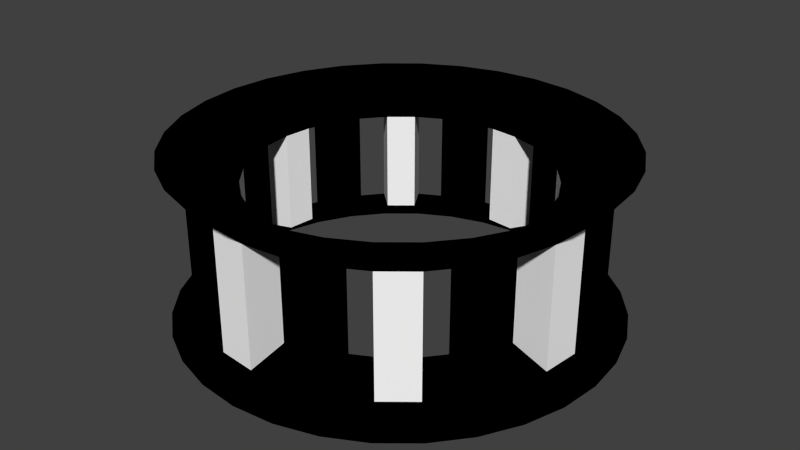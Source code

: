 # Source: m_13_a.blend  (saved by Blender 2.76.0; exported with 4.5.12 LTS)
import bpy
from mathutils import Matrix  # noqa: F401  (used for matrix-valued properties, if any)

bpy.ops.wm.read_factory_settings(use_empty=True)
scene = bpy.context.scene
scene.name = 'Scene'

# ---- collections
col_collection_1 = bpy.data.collections.new('Collection 1'); scene.collection.children.link(col_collection_1)

# ---- materials (node trees are filled in below, after node groups)
mat_x = bpy.data.materials.new('Матеріал')
mat_x.alpha_threshold = 0.0
mat_x.use_transparent_shadow = False
mat_x.diffuse_color = (1.0, 1.0, 1.0, 1.0)
mat_x.roughness = 0.5
mat_001 = bpy.data.materials.new('Матеріал.001')
mat_001.alpha_threshold = 0.0
mat_001.use_transparent_shadow = False
mat_001.diffuse_color = (0.0, 0.0, 0.0, 1.0)
mat_001.roughness = 0.5

# ---- material node trees

# ---- world
world_world = bpy.data.worlds.new('World'); scene.world = world_world
world_world.color = (0.05088, 0.05088, 0.05088)
world_world.use_sun_shadow = False
world_world.sun_shadow_jitter_overblur = 0.0
world_world.cycles.sampling_method = 'MANUAL'
world_world.cycles.sample_map_resolution = 256

# ---- meshes
me_x = bpy.data.meshes.new('Коло')
me_x.from_pydata([(0.0, 2.6, -1.0), (-0.5072, 2.55, -1.0), (-0.995, 2.402, -1.0), (-1.444, 2.162, -1.0), (-1.838, 1.838, -1.0), (-2.162, 1.444, -1.0), (-2.402, 0.995, -1.0), (-2.55, 0.5072, -1.0), (-2.6, 1.963e-07, -1.0), (-2.55, -0.5072, -1.0), (-2.402, -0.995, -1.0), (-2.162, -1.444, -1.0), (-1.838, -1.838, -1.0), (-1.444, -2.162, -1.0), (-0.995, -2.402, -1.0), (-0.5072, -2.55, -1.0), (8.472e-07, -2.6, -1.0), (0.5072, -2.55, -1.0), (0.995, -2.402, -1.0), (1.444, -2.162, -1.0), (1.838, -1.838, -1.0), (2.162, -1.444, -1.0), (2.402, -0.995, -1.0), (2.55, -0.5072, -1.0), (2.6, 2.511e-06, -1.0), (2.55, 0.5072, -1.0), (2.402, 0.995, -1.0), (2.162, 1.444, -1.0), (1.838, 1.838, -1.0), (1.444, 2.162, -1.0), (0.995, 2.402, -1.0), (0.5072, 2.55, -1.0), (-3.565e-08, 2.3, -1.0), (-0.4487, 2.256, -1.0), (-0.8801, 2.125, -1.0), (-1.278, 1.912, -1.0), (-1.626, 1.626, -1.0), (-1.912, 1.278, -1.0), (-2.125, 0.8801, -1.0), (-2.256, 0.4487, -1.0), (-2.3, 2.592e-07, -1.0), (-2.256, -0.4487, -1.0), (-2.125, -0.8801, -1.0), (-1.912, -1.278, -1.0), (-1.626, -1.626, -1.0), (-1.278, -1.912, -1.0), (-0.8801, -2.125, -1.0), (-0.4487, -2.256, -1.0), (7.137e-07, -2.3, -1.0), (0.4487, -2.256, -1.0), (0.8801, -2.125, -1.0), (1.278, -1.912, -1.0), (1.626, -1.626, -1.0), (1.912, -1.278, -1.0), (2.125, -0.8801, -1.0), (2.256, -0.4487, -1.0), (2.3, 2.306e-06, -1.0), (2.256, 0.4487, -1.0), (2.125, 0.8801, -1.0), (1.912, 1.278, -1.0), (1.626, 1.626, -1.0), (1.278, 1.912, -1.0), (0.8801, 2.125, -1.0), (0.4487, 2.256, -1.0), (-3.24e-08, 2.328, -0.7162), (-0.4541, 2.283, -0.7162), (-0.8908, 2.15, -0.7162), (-1.293, 1.935, -0.7162), (-1.646, 1.646, -0.7162), (-1.935, 1.293, -0.7162), (-2.15, 0.8908, -0.7162), (-2.283, 0.4541, -0.7162), (-2.328, 2.531e-07, -0.7162), (-2.283, -0.4541, -0.7162), (-2.15, -0.8908, -0.7162), (-1.935, -1.293, -0.7162), (-1.646, -1.646, -0.7162), (-1.293, -1.935, -0.7162), (-0.8908, -2.15, -0.7162), (-0.4541, -2.283, -0.7162), (7.26e-07, -2.328, -0.7162), (0.4541, -2.283, -0.7162), (0.8908, -2.15, -0.7162), (1.293, -1.935, -0.7162), (1.646, -1.646, -0.7162), (1.935, -1.293, -0.7162), (2.15, -0.8908, -0.7162), (2.283, -0.4541, -0.7162), (2.328, 2.325e-06, -0.7162), (2.283, 0.4541, -0.7162), (2.15, 0.8908, -0.7162), (1.935, 1.293, -0.7162), (1.646, 1.646, -0.7162), (1.293, 1.935, -0.7162), (0.8908, 2.15, -0.7162), (0.4541, 2.283, -0.7162), (-1.11e-07, 1.739, -0.6048), (-0.3392, 1.705, -0.6048), (-0.6654, 1.606, -0.6048), (-0.966, 1.446, -0.6048), (-1.229, 1.229, -0.6048), (-1.446, 0.966, -0.6048), (-1.606, 0.6654, -0.6048), (-1.705, 0.3392, -0.6048), (-1.739, 3.862e-07, -0.6048), (-1.705, -0.3392, -0.6048), (-1.606, -0.6654, -0.6048), (-1.446, -0.966, -0.6048), (-1.229, -1.229, -0.6048), (-0.966, -1.446, -0.6048), (-0.6654, -1.606, -0.6048), (-0.3392, -1.705, -0.6048), (4.556e-07, -1.739, -0.6048), (0.3392, -1.705, -0.6048), (0.6654, -1.606, -0.6048), (0.966, -1.446, -0.6048), (1.23, -1.229, -0.6048), (1.446, -0.966, -0.6048), (1.606, -0.6654, -0.6048), (1.705, -0.3392, -0.6048), (1.739, 1.934e-06, -0.6048), (1.705, 0.3392, -0.6048), (1.606, 0.6654, -0.6048), (1.446, 0.966, -0.6048), (1.229, 1.23, -0.6048), (0.966, 1.446, -0.6048), (0.6654, 1.606, -0.6048), (0.3392, 1.705, -0.6048), (-3.24e-08, 2.328, 0.7162), (-0.4541, 2.283, 0.7162), (-0.8908, 2.15, 0.7162), (-1.293, 1.935, 0.7162), (-1.646, 1.646, 0.7162), (-1.935, 1.293, 0.7162), (-2.15, 0.8908, 0.7162), (-2.283, 0.4541, 0.7162), (-2.328, 2.531e-07, 0.7162), (-2.283, -0.4541, 0.7162), (-2.15, -0.8908, 0.7162), (-1.935, -1.293, 0.7162), (-1.646, -1.646, 0.7162), (-1.293, -1.935, 0.7162), (-0.8908, -2.15, 0.7162), (-0.4541, -2.283, 0.7162), (7.26e-07, -2.328, 0.7162), (0.4541, -2.283, 0.7162), (0.8908, -2.15, 0.7162), (1.293, -1.935, 0.7162), (1.646, -1.646, 0.7162), (1.935, -1.293, 0.7162), (2.15, -0.8908, 0.7162), (2.283, -0.4541, 0.7162), (2.328, 2.325e-06, 0.7162), (2.283, 0.4541, 0.7162), (2.15, 0.8908, 0.7162), (1.935, 1.293, 0.7162), (1.646, 1.646, 0.7162), (1.293, 1.935, 0.7162), (0.8908, 2.15, 0.7162), (0.4541, 2.283, 0.7162), (-1.11e-07, 1.739, 0.6048), (-0.3392, 1.705, 0.6048), (-0.6654, 1.606, 0.6048), (-0.966, 1.446, 0.6048), (-1.229, 1.229, 0.6048), (-1.446, 0.966, 0.6048), (-1.606, 0.6654, 0.6048), (-1.705, 0.3392, 0.6048), (-1.739, 3.862e-07, 0.6048), (-1.705, -0.3392, 0.6048), (-1.606, -0.6654, 0.6048), (-1.446, -0.966, 0.6048), (-1.229, -1.229, 0.6048), (-0.966, -1.446, 0.6048), (-0.6654, -1.606, 0.6048), (-0.3392, -1.705, 0.6048), (4.556e-07, -1.739, 0.6048), (0.3392, -1.705, 0.6048), (0.6654, -1.606, 0.6048), (0.966, -1.446, 0.6048), (1.23, -1.229, 0.6048), (1.446, -0.966, 0.6048), (1.606, -0.6654, 0.6048), (1.705, -0.3392, 0.6048), (1.739, 1.934e-06, 0.6048), (1.705, 0.3392, 0.6048), (1.606, 0.6654, 0.6048), (1.446, 0.966, 0.6048), (1.229, 1.23, 0.6048), (0.966, 1.446, 0.6048), (0.6654, 1.606, 0.6048), (0.3392, 1.705, 0.6048), (0.0, 2.6, 1.0), (-0.5072, 2.55, 1.0), (-0.995, 2.402, 1.0), (-1.444, 2.162, 1.0), (-1.838, 1.838, 1.0), (-2.162, 1.444, 1.0), (-2.402, 0.995, 1.0), (-2.55, 0.5072, 1.0), (-2.6, 1.963e-07, 1.0), (-2.55, -0.5072, 1.0), (-2.402, -0.995, 1.0), (-2.162, -1.444, 1.0), (-1.838, -1.838, 1.0), (-1.444, -2.162, 1.0), (-0.995, -2.402, 1.0), (-0.5072, -2.55, 1.0), (8.472e-07, -2.6, 1.0), (0.5072, -2.55, 1.0), (0.995, -2.402, 1.0), (1.444, -2.162, 1.0), (1.838, -1.838, 1.0), (2.162, -1.444, 1.0), (2.402, -0.995, 1.0), (2.55, -0.5072, 1.0), (2.6, 2.511e-06, 1.0), (2.55, 0.5072, 1.0), (2.402, 0.995, 1.0), (2.162, 1.444, 1.0), (1.838, 1.838, 1.0), (1.444, 2.162, 1.0), (0.995, 2.402, 1.0), (0.5072, 2.55, 1.0), (-3.565e-08, 2.3, 1.0), (-0.4487, 2.256, 1.0), (-0.8801, 2.125, 1.0), (-1.278, 1.912, 1.0), (-1.626, 1.626, 1.0), (-1.912, 1.278, 1.0), (-2.125, 0.8801, 1.0), (-2.256, 0.4487, 1.0), (-2.3, 2.592e-07, 1.0), (-2.256, -0.4487, 1.0), (-2.125, -0.8801, 1.0), (-1.912, -1.278, 1.0), (-1.626, -1.626, 1.0), (-1.278, -1.912, 1.0), (-0.8801, -2.125, 1.0), (-0.4487, -2.256, 1.0), (7.137e-07, -2.3, 1.0), (0.4487, -2.256, 1.0), (0.8801, -2.125, 1.0), (1.278, -1.912, 1.0), (1.626, -1.626, 1.0), (1.912, -1.278, 1.0), (2.125, -0.8801, 1.0), (2.256, -0.4487, 1.0), (2.3, 2.306e-06, 1.0), (2.256, 0.4487, 1.0), (2.125, 0.8801, 1.0), (1.912, 1.278, 1.0), (1.626, 1.626, 1.0), (1.278, 1.912, 1.0), (0.8801, 2.125, 1.0), (0.4487, 2.256, 1.0)], [], [(26, 25, 57), (12, 44, 45), (27, 26, 58), (13, 45, 46), (0, 32, 33), (28, 27, 59), (14, 46, 47), (1, 33, 34), (29, 28, 60), (15, 47, 48), (2, 34, 35), (30, 29, 61), (16, 48, 49), (3, 35, 36), (31, 30, 62), (17, 49, 50), (5, 4, 36), (31, 63, 32), (18, 50, 51), (5, 37, 38), (19, 51, 52), (6, 38, 39), (20, 52, 53), (8, 7, 39), (21, 53, 54), (8, 40, 41), (23, 22, 54), (10, 9, 41), (24, 23, 55), (10, 42, 43), (25, 24, 56), (11, 43, 44), (138, 137, 73), (163, 164, 100), (189, 190, 126), (136, 135, 71), (161, 162, 98), (187, 188, 124), (134, 133, 69), (128, 159, 95), (185, 186, 122), (132, 131, 67), (158, 157, 93), (183, 184, 120), (130, 129, 65), (156, 155, 91), (181, 182, 118), (154, 153, 89), (179, 180, 116), (81, 80, 16), (107, 108, 44), (82, 81, 17), (44, 108, 109), (83, 82, 18), (109, 110, 46), (84, 83, 19), (46, 110, 111), (85, 84, 20), (47, 111, 112), (22, 86, 85), (48, 112, 113), (87, 86, 22), (113, 114, 50), (88, 87, 23), (50, 114, 115), (25, 89, 88), (115, 116, 52), (90, 89, 25), (116, 117, 53), (91, 90, 26), (1, 65, 64), (117, 118, 54), (28, 92, 91), (2, 66, 65), (118, 119, 55), (93, 92, 28), (3, 67, 66), (119, 120, 56), (30, 94, 93), (68, 67, 3), (120, 121, 57), (31, 95, 94), (69, 68, 4), (121, 122, 58), (0, 64, 95), (70, 69, 5), (122, 123, 59), (96, 97, 33), (71, 70, 6), (123, 124, 60), (97, 98, 34), (8, 72, 71), (124, 125, 61), (98, 99, 35), (73, 72, 8), (61, 125, 126), (99, 100, 36), (74, 73, 9), (126, 127, 63), (100, 101, 37), (75, 74, 10), (63, 127, 96), (37, 101, 102), (76, 75, 11), (38, 102, 103), (13, 77, 76), (39, 103, 104), (78, 77, 13), (40, 104, 105), (15, 79, 78), (105, 106, 42), (80, 79, 15), (42, 106, 107), (252, 253, 189), (136, 200, 199), (225, 226, 162), (187, 251, 252), (135, 199, 198), (160, 224, 225), (186, 250, 251), (198, 197, 133), (192, 223, 159), (249, 250, 186), (197, 196, 132), (223, 222, 158), (248, 249, 185), (132, 196, 195), (222, 221, 157), (247, 248, 184), (131, 195, 194), (221, 220, 156), (246, 247, 183), (194, 193, 129), (220, 219, 155), (181, 245, 246), (193, 192, 128), (219, 218, 154), (244, 245, 181), (218, 217, 153), (243, 244, 180), (217, 216, 152), (242, 243, 179), (152, 216, 215), (241, 242, 178), (151, 215, 214), (191, 160, 96), (165, 166, 102), (140, 139, 75), (167, 168, 104), (142, 141, 77), (169, 170, 106), (144, 143, 79), (171, 172, 108), (146, 145, 81), (173, 174, 110), (148, 147, 83), (175, 176, 112), (150, 149, 85), (177, 178, 114), (152, 151, 87), (218, 250, 249), (237, 236, 204), (219, 251, 250), (206, 238, 237), (193, 225, 224), (220, 252, 251), (239, 238, 206), (226, 225, 193), (253, 252, 220), (240, 239, 207), (227, 226, 194), (254, 253, 221), (241, 240, 208), (228, 227, 195), (223, 255, 254), (210, 242, 241), (197, 229, 228), (224, 255, 223), (243, 242, 210), (230, 229, 197), (244, 243, 211), (231, 230, 198), (245, 244, 212), (232, 231, 199), (246, 245, 213), (233, 232, 200), (215, 247, 246), (202, 234, 233), (216, 248, 247), (235, 234, 202), (217, 249, 248), (236, 235, 203), (226, 227, 163), (201, 200, 136), (253, 254, 190), (163, 227, 228), (202, 201, 137), (190, 254, 255), (228, 229, 165), (139, 203, 202), (255, 224, 160), (229, 230, 166), (140, 204, 203), (230, 231, 167), (141, 205, 204), (231, 232, 168), (142, 206, 205), (168, 232, 233), (207, 206, 142), (233, 234, 170), (144, 208, 207), (234, 235, 171), (209, 208, 144), (235, 236, 172), (146, 210, 209), (236, 237, 173), (147, 211, 210), (173, 237, 238), (148, 212, 211), (174, 238, 239), (149, 213, 212), (239, 240, 176), (214, 213, 149), (240, 241, 177), (173, 109, 77), (175, 111, 79), (177, 113, 81), (83, 147, 179), (85, 149, 181), (87, 151, 183), (121, 89, 153), (91, 155, 187), (93, 157, 189), (159, 191, 127), (65, 129, 161), (67, 131, 163), (165, 101, 69), (167, 103, 71), (169, 105, 73), (171, 107, 75), (76, 108, 172), (78, 110, 174), (80, 112, 176), (82, 114, 178), (180, 148, 84), (182, 150, 86), (120, 184, 152), (122, 186, 154), (124, 188, 156), (94, 126, 190), (128, 64, 96), (162, 130, 66), (132, 68, 100), (70, 102, 166), (72, 104, 168), (138, 74, 106), (74, 75, 107), (76, 77, 109), (79, 111, 110), (81, 113, 112), (83, 115, 114), (85, 117, 116), (87, 119, 118), (89, 121, 120), (91, 123, 122), (92, 93, 125), (95, 127, 126), (65, 97, 96), (67, 99, 98), (68, 69, 101), (70, 71, 103), (72, 73, 105), (136, 168, 169), (134, 166, 167), (132, 164, 165), (162, 163, 131), (160, 161, 129), (190, 191, 159), (156, 188, 189), (186, 187, 155), (184, 185, 153), (182, 183, 151), (180, 181, 149), (178, 179, 147), (144, 176, 177), (174, 175, 143), (172, 173, 141), (138, 170, 171), (58, 26, 57), (13, 12, 45), (59, 27, 58), (14, 13, 46), (1, 0, 33), (60, 28, 59), (15, 14, 47), (2, 1, 34), (61, 29, 60), (16, 15, 48), (3, 2, 35), (62, 30, 61), (17, 16, 49), (4, 3, 36), (63, 31, 62), (18, 17, 50), (37, 5, 36), (0, 31, 32), (19, 18, 51), (6, 5, 38), (20, 19, 52), (7, 6, 39), (21, 20, 53), (40, 8, 39), (22, 21, 54), (9, 8, 41), (55, 23, 54), (42, 10, 41), (56, 24, 55), (11, 10, 43), (57, 25, 56), (12, 11, 44), (74, 138, 73), (99, 163, 100), (125, 189, 126), (72, 136, 71), (97, 161, 98), (123, 187, 124), (70, 134, 69), (64, 128, 95), (121, 185, 122), (68, 132, 67), (94, 158, 93), (119, 183, 120), (66, 130, 65), (92, 156, 91), (117, 181, 118), (90, 154, 89), (115, 179, 116), (17, 81, 16), (43, 107, 44), (18, 82, 17), (45, 44, 109), (19, 83, 18), (45, 109, 46), (20, 84, 19), (47, 46, 111), (21, 85, 20), (48, 47, 112), (21, 22, 85), (49, 48, 113), (23, 87, 22), (49, 113, 50), (24, 88, 23), (51, 50, 115), (24, 25, 88), (51, 115, 52), (26, 90, 25), (52, 116, 53), (27, 91, 26), (0, 1, 64), (53, 117, 54), (27, 28, 91), (1, 2, 65), (54, 118, 55), (29, 93, 28), (2, 3, 66), (55, 119, 56), (29, 30, 93), (4, 68, 3), (56, 120, 57), (30, 31, 94), (5, 69, 4), (57, 121, 58), (31, 0, 95), (6, 70, 5), (58, 122, 59), (32, 96, 33), (7, 71, 6), (59, 123, 60), (33, 97, 34), (7, 8, 71), (60, 124, 61), (34, 98, 35), (9, 73, 8), (62, 61, 126), (35, 99, 36), (10, 74, 9), (62, 126, 63), (36, 100, 37), (11, 75, 10), (32, 63, 96), (38, 37, 102), (12, 76, 11), (39, 38, 103), (12, 13, 76), (40, 39, 104), (14, 78, 13), (41, 40, 105), (14, 15, 78), (41, 105, 42), (16, 80, 15), (43, 42, 107), (188, 252, 189), (135, 136, 199), (161, 225, 162), (188, 187, 252), (134, 135, 198), (161, 160, 225), (187, 186, 251), (134, 198, 133), (128, 192, 159), (185, 249, 186), (133, 197, 132), (159, 223, 158), (184, 248, 185), (131, 132, 195), (158, 222, 157), (183, 247, 184), (130, 131, 194), (157, 221, 156), (182, 246, 183), (130, 194, 129), (156, 220, 155), (182, 181, 246), (129, 193, 128), (155, 219, 154), (180, 244, 181), (154, 218, 153), (179, 243, 180), (153, 217, 152), (178, 242, 179), (151, 152, 215), (177, 241, 178), (150, 151, 214), (127, 191, 96), (101, 165, 102), (76, 140, 75), (103, 167, 104), (78, 142, 77), (105, 169, 106), (80, 144, 79), (107, 171, 108), (82, 146, 81), (109, 173, 110), (84, 148, 83), (111, 175, 112), (86, 150, 85), (113, 177, 114), (88, 152, 87), (217, 218, 249), (205, 237, 204), (218, 219, 250), (205, 206, 237), (192, 193, 224), (219, 220, 251), (207, 239, 206), (194, 226, 193), (221, 253, 220), (208, 240, 207), (195, 227, 194), (222, 254, 221), (209, 241, 208), (196, 228, 195), (222, 223, 254), (209, 210, 241), (196, 197, 228), (192, 224, 223), (211, 243, 210), (198, 230, 197), (212, 244, 211), (199, 231, 198), (213, 245, 212), (200, 232, 199), (214, 246, 213), (201, 233, 200), (214, 215, 246), (201, 202, 233), (215, 216, 247), (203, 235, 202), (216, 217, 248), (204, 236, 203), (162, 226, 163), (137, 201, 136), (189, 253, 190), (164, 163, 228), (138, 202, 137), (191, 190, 255), (164, 228, 165), (138, 139, 202), (191, 255, 160), (165, 229, 166), (139, 140, 203), (166, 230, 167), (140, 141, 204), (167, 231, 168), (141, 142, 205), (169, 168, 233), (143, 207, 142), (169, 233, 170), (143, 144, 207), (170, 234, 171), (145, 209, 144), (171, 235, 172), (145, 146, 209), (172, 236, 173), (146, 147, 210), (174, 173, 238), (147, 148, 211), (175, 174, 239), (148, 149, 212), (175, 239, 176), (150, 214, 149), (176, 240, 177), (141, 173, 77), (143, 175, 79), (145, 177, 81), (115, 83, 179), (117, 85, 181), (119, 87, 183), (185, 121, 153), (123, 91, 187), (125, 93, 189), (95, 159, 127), (97, 65, 161), (99, 67, 163), (133, 165, 69), (135, 167, 71), (137, 169, 73), (139, 171, 75), (140, 76, 172), (142, 78, 174), (144, 80, 176), (146, 82, 178), (116, 180, 84), (118, 182, 86), (88, 120, 152), (90, 122, 154), (92, 124, 156), (158, 94, 190), (160, 128, 96), (98, 162, 66), (164, 132, 100), (134, 70, 166), (136, 72, 168), (170, 138, 106), (106, 74, 107), (108, 76, 109), (78, 79, 110), (80, 81, 112), (82, 83, 114), (84, 85, 116), (86, 87, 118), (88, 89, 120), (90, 91, 122), (124, 92, 125), (94, 95, 126), (64, 65, 96), (66, 67, 98), (100, 68, 101), (102, 70, 103), (104, 72, 105), (137, 136, 169), (135, 134, 167), (133, 132, 165), (130, 162, 131), (128, 160, 129), (158, 190, 159), (157, 156, 189), (154, 186, 155), (152, 184, 153), (150, 182, 151), (148, 180, 149), (146, 178, 147), (145, 144, 177), (142, 174, 143), (140, 172, 141), (139, 138, 171)])
me_x.polygons.foreach_set('material_index', [1, 1, 1, 1, 1, 1, 1, 1, 1, 1, 1, 1, 1, 1, 1, 1, 1, 1, 1, 1, 1, 1, 1, 1, 1, 1, 1, 1, 1, 1, 1, 1, 1, 0, 1, 0, 1, 0, 1, 0, 1, 0, 1, 0, 1, 0, 1, 1, 0, 1, 1, 1, 1, 1, 1, 1, 1, 1, 1, 1, 1, 1, 1, 1, 1, 1, 1, 1, 1, 1, 1, 1, 1, 1, 1, 1, 1, 1, 1, 1, 1, 1, 1, 1, 1, 1, 1, 1, 1, 1, 1, 1, 1, 1, 1, 1, 1, 1, 1, 1, 1, 1, 1, 1, 1, 1, 1, 1, 1, 1, 1, 1, 1, 1, 1, 1, 1, 1, 1, 1, 1, 1, 1, 1, 1, 1, 1, 1, 1, 1, 1, 1, 1, 1, 1, 1, 1, 1, 1, 1, 1, 1, 1, 1, 1, 0, 1, 0, 0, 1, 1, 0, 0, 1, 1, 0, 0, 1, 1, 0, 1, 1, 1, 1, 1, 1, 1, 1, 1, 1, 1, 1, 1, 1, 1, 1, 1, 1, 1, 1, 1, 1, 1, 1, 1, 1, 1, 1, 1, 1, 1, 1, 1, 1, 1, 1, 1, 1, 1, 1, 1, 1, 1, 1, 1, 1, 1, 1, 1, 1, 1, 1, 1, 1, 1, 1, 1, 1, 1, 1, 1, 1, 1, 1, 1, 0, 1, 0, 1, 0, 1, 0, 1, 0, 1, 0, 1, 0, 1, 0, 0, 1, 0, 1, 0, 1, 0, 1, 0, 1, 0, 1, 0, 1, 0, 1, 1, 1, 1, 1, 1, 1, 1, 1, 1, 1, 1, 1, 1, 1, 1, 1, 1, 1, 1, 1, 1, 1, 1, 1, 1, 1, 1, 1, 1, 1, 1, 1, 1, 1, 1, 1, 1, 1, 1, 1, 1, 1, 1, 1, 1, 1, 1, 1, 1, 1, 1, 1, 1, 1, 1, 1, 1, 1, 1, 1, 1, 1, 1, 1, 1, 0, 1, 0, 1, 0, 1, 0, 1, 0, 1, 0, 1, 0, 1, 1, 0, 1, 1, 1, 1, 1, 1, 1, 1, 1, 1, 1, 1, 1, 1, 1, 1, 1, 1, 1, 1, 1, 1, 1, 1, 1, 1, 1, 1, 1, 1, 1, 1, 1, 1, 1, 1, 1, 1, 1, 1, 1, 1, 1, 1, 1, 1, 1, 1, 1, 1, 1, 1, 1, 1, 1, 1, 1, 1, 1, 1, 1, 1, 1, 1, 1, 1, 1, 1, 1, 1, 1, 1, 1, 1, 1, 1, 1, 1, 1, 1, 1, 1, 1, 1, 1, 1, 1, 1, 1, 1, 1, 1, 1, 1, 1, 1, 0, 1, 0, 0, 1, 1, 0, 0, 1, 1, 0, 0, 1, 1, 0, 1, 1, 1, 1, 1, 1, 1, 1, 1, 1, 1, 1, 1, 1, 1, 1, 1, 1, 1, 1, 1, 1, 1, 1, 1, 1, 1, 1, 1, 1, 1, 1, 1, 1, 1, 1, 1, 1, 1, 1, 1, 1, 1, 1, 1, 1, 1, 1, 1, 1, 1, 1, 1, 1, 1, 1, 1, 1, 1, 1, 1, 1, 1, 1, 1, 0, 1, 0, 1, 0, 1, 0, 1, 0, 1, 0, 1, 0, 1, 0, 0, 1, 0, 1, 0, 1, 0, 1, 0, 1, 0, 1, 0, 1, 0, 1, 1, 1, 1, 1, 1, 1, 1, 1, 1, 1, 1, 1, 1, 1, 1, 1, 1, 1, 1, 1, 1, 1, 1, 1, 1, 1, 1, 1, 1, 1, 1, 1])
me_x.materials.append(mat_x)
me_x.materials.append(mat_001)
me_x.use_remesh_preserve_volume = False
me_x.use_remesh_preserve_attributes = False
me_x.use_mirror_vertex_groups = False
me_x.update()

# ---- objects
ob_x = bpy.data.objects.new('Коло', me_x)

# ---- transforms, parenting, visibility, modifiers, constraints
ob_x.location = (0.0, 0.0, 0.0)
ob_x.lineart.crease_threshold = 0.0

# ---- collection membership
col_collection_1.objects.link(ob_x)

# ---- scene / render settings (as saved in the file)
scene.frame_start = 1; scene.frame_end = 250; scene.frame_set(1)
scene.render.engine = 'BLENDER_EEVEE_NEXT'
scene.render.resolution_percentage = 50
scene.render.dither_intensity = 0.0
scene.cycles.use_denoising = False
scene.cycles.samples = 10
scene.cycles.sampling_pattern = 'TABULATED_SOBOL'
scene.cycles.light_sampling_threshold = 0.0
scene.cycles.use_adaptive_sampling = False
scene.cycles.use_light_tree = False
scene.cycles.blur_glossy = 0.0
scene.cycles.pixel_filter_type = 'GAUSSIAN'
scene.cycles.sample_clamp_indirect = 0.0
scene.view_settings.view_transform = 'Standard'
bpy.context.view_layer.update()

# ---- added for rendering (the .blend has no active camera and no usable light): camera, sun
cam_auto = bpy.data.cameras.new('AutoCamera')
cam_auto.lens = 50.0
cam_auto.sensor_width = 36.0
cam_auto.clip_end = 1000.0
ob_auto_camera = bpy.data.objects.new('AutoCamera', cam_auto)
scene.collection.objects.link(ob_auto_camera)
ob_auto_camera.location = (7.05116, -8.46139, 5.64093)
ob_auto_camera.rotation_euler = (1.09748, -7.21219e-08, 0.694738)
scene.camera = ob_auto_camera
light_auto_sun = bpy.data.lights.new('AutoSun', 'SUN')
light_auto_sun.energy = 3.0
light_auto_sun.angle = 0.0523599
ob_auto_sun = bpy.data.objects.new('AutoSun', light_auto_sun)
scene.collection.objects.link(ob_auto_sun)
ob_auto_sun.rotation_euler = (0.872665, 0.174533, 0.523599)
bpy.context.view_layer.update()
